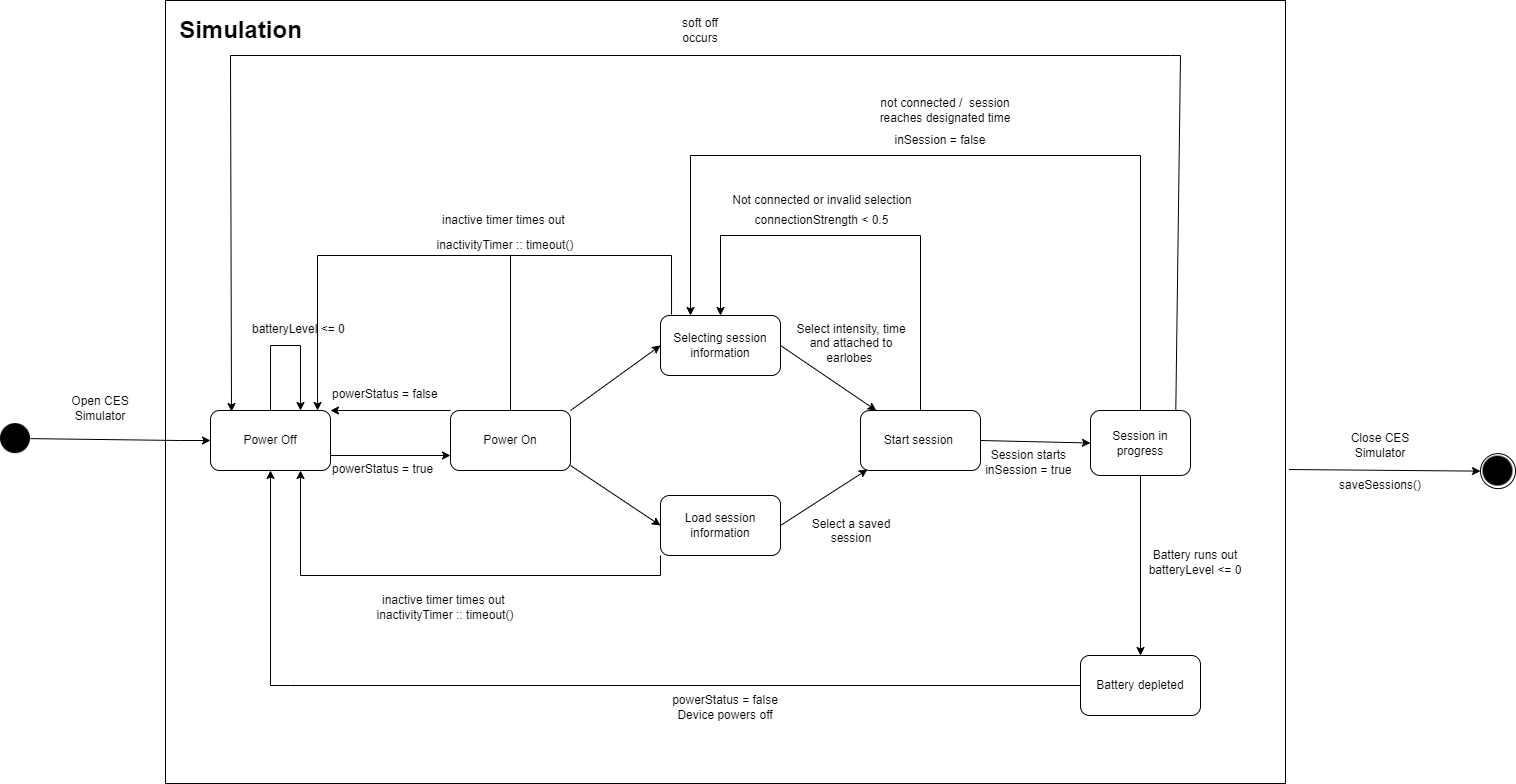

The diagram above was exported from draw.io. Its source (the exported page's mxGraphModel, read from the mxfile embedded in the PNG):
<mxGraphModel dx="1422" dy="705" grid="1" gridSize="10" guides="1" tooltips="1" connect="1" arrows="1" fold="1" page="1" pageScale="1.5" pageWidth="1169" pageHeight="826" background="none" math="0" shadow="0">
  <root>
    <mxCell id="0" style=";html=1;" />
    <mxCell id="1" style=";html=1;" parent="0" />
    <mxCell id="QFBACUmNK91yvjPHLibA-79" value="" style="rounded=0;whiteSpace=wrap;html=1;" vertex="1" parent="1">
      <mxGeometry x="245" y="160" width="1120" height="783" as="geometry" />
    </mxCell>
    <mxCell id="QFBACUmNK91yvjPHLibA-52" value="" style="ellipse;whiteSpace=wrap;html=1;aspect=fixed;" vertex="1" parent="1">
      <mxGeometry x="1560" y="613.13" width="35" height="35" as="geometry" />
    </mxCell>
    <mxCell id="QFBACUmNK91yvjPHLibA-3" value="" style="shape=image;html=1;verticalAlign=top;verticalLabelPosition=bottom;labelBackgroundColor=#ffffff;imageAspect=0;aspect=fixed;image=https://cdn4.iconfinder.com/data/icons/essential-app-2/16/record-round-circle-dot-128.png" vertex="1" parent="1">
      <mxGeometry x="80" y="583.13" width="30" height="30" as="geometry" />
    </mxCell>
    <mxCell id="QFBACUmNK91yvjPHLibA-4" value="Power Off" style="rounded=1;whiteSpace=wrap;html=1;" vertex="1" parent="1">
      <mxGeometry x="290" y="570" width="120" height="60" as="geometry" />
    </mxCell>
    <mxCell id="QFBACUmNK91yvjPHLibA-5" value="Power On" style="rounded=1;whiteSpace=wrap;html=1;" vertex="1" parent="1">
      <mxGeometry x="530" y="570" width="120" height="60" as="geometry" />
    </mxCell>
    <mxCell id="QFBACUmNK91yvjPHLibA-6" value="Selecting session information" style="rounded=1;whiteSpace=wrap;html=1;" vertex="1" parent="1">
      <mxGeometry x="740" y="475" width="120" height="60" as="geometry" />
    </mxCell>
    <mxCell id="QFBACUmNK91yvjPHLibA-7" value="Start session&amp;nbsp;" style="rounded=1;whiteSpace=wrap;html=1;" vertex="1" parent="1">
      <mxGeometry x="940" y="570" width="120" height="60" as="geometry" />
    </mxCell>
    <mxCell id="QFBACUmNK91yvjPHLibA-8" value="&lt;p&gt;Session in progress&lt;/p&gt;" style="rounded=1;whiteSpace=wrap;html=1;" vertex="1" parent="1">
      <mxGeometry x="1170" y="570" width="100" height="65" as="geometry" />
    </mxCell>
    <mxCell id="QFBACUmNK91yvjPHLibA-9" value="Battery depleted" style="rounded=1;whiteSpace=wrap;html=1;" vertex="1" parent="1">
      <mxGeometry x="1160" y="815" width="120" height="60" as="geometry" />
    </mxCell>
    <mxCell id="QFBACUmNK91yvjPHLibA-10" value="" style="endArrow=classic;html=1;rounded=0;exitX=1;exitY=0.5;exitDx=0;exitDy=0;entryX=0;entryY=0.5;entryDx=0;entryDy=0;" edge="1" parent="1" source="QFBACUmNK91yvjPHLibA-3" target="QFBACUmNK91yvjPHLibA-4">
      <mxGeometry width="50" height="50" relative="1" as="geometry">
        <mxPoint x="600" y="645" as="sourcePoint" />
        <mxPoint x="650" y="595" as="targetPoint" />
        <Array as="points">
          <mxPoint x="260" y="600" />
        </Array>
      </mxGeometry>
    </mxCell>
    <mxCell id="QFBACUmNK91yvjPHLibA-11" value="" style="endArrow=classic;html=1;rounded=0;exitX=0;exitY=0;exitDx=0;exitDy=0;entryX=1;entryY=0;entryDx=0;entryDy=0;entryPerimeter=0;" edge="1" parent="1" source="QFBACUmNK91yvjPHLibA-22" target="QFBACUmNK91yvjPHLibA-22">
      <mxGeometry width="50" height="50" relative="1" as="geometry">
        <mxPoint x="470" y="675" as="sourcePoint" />
        <mxPoint x="520" y="625" as="targetPoint" />
      </mxGeometry>
    </mxCell>
    <mxCell id="QFBACUmNK91yvjPHLibA-12" value="" style="endArrow=classic;html=1;rounded=0;entryX=0;entryY=0.5;entryDx=0;entryDy=0;" edge="1" parent="1" target="QFBACUmNK91yvjPHLibA-6">
      <mxGeometry width="50" height="50" relative="1" as="geometry">
        <mxPoint x="650" y="570" as="sourcePoint" />
        <mxPoint x="680" y="495" as="targetPoint" />
      </mxGeometry>
    </mxCell>
    <mxCell id="QFBACUmNK91yvjPHLibA-13" value="" style="endArrow=classic;html=1;rounded=0;exitX=1;exitY=0.5;exitDx=0;exitDy=0;" edge="1" parent="1" source="QFBACUmNK91yvjPHLibA-6" target="QFBACUmNK91yvjPHLibA-7">
      <mxGeometry width="50" height="50" relative="1" as="geometry">
        <mxPoint x="870" y="645" as="sourcePoint" />
        <mxPoint x="940" y="575" as="targetPoint" />
      </mxGeometry>
    </mxCell>
    <mxCell id="QFBACUmNK91yvjPHLibA-14" value="" style="endArrow=classic;html=1;rounded=0;exitX=1;exitY=0.5;exitDx=0;exitDy=0;entryX=0;entryY=0.5;entryDx=0;entryDy=0;" edge="1" parent="1" source="QFBACUmNK91yvjPHLibA-7" target="QFBACUmNK91yvjPHLibA-8">
      <mxGeometry width="50" height="50" relative="1" as="geometry">
        <mxPoint x="920" y="875" as="sourcePoint" />
        <mxPoint x="970" y="825" as="targetPoint" />
        <Array as="points" />
      </mxGeometry>
    </mxCell>
    <mxCell id="QFBACUmNK91yvjPHLibA-15" value="" style="endArrow=classic;html=1;rounded=0;exitX=0.5;exitY=1;exitDx=0;exitDy=0;entryX=0.5;entryY=0;entryDx=0;entryDy=0;" edge="1" parent="1" source="QFBACUmNK91yvjPHLibA-8" target="QFBACUmNK91yvjPHLibA-9">
      <mxGeometry width="50" height="50" relative="1" as="geometry">
        <mxPoint x="1010" y="735" as="sourcePoint" />
        <mxPoint x="1060" y="685" as="targetPoint" />
      </mxGeometry>
    </mxCell>
    <mxCell id="QFBACUmNK91yvjPHLibA-17" value="batteryLevel &amp;lt;= 0" style="text;html=1;strokeColor=none;fillColor=none;align=center;verticalAlign=middle;whiteSpace=wrap;rounded=0;" vertex="1" parent="1">
      <mxGeometry x="1220" y="715" width="110" height="30" as="geometry" />
    </mxCell>
    <mxCell id="QFBACUmNK91yvjPHLibA-18" value="" style="endArrow=classic;startArrow=none;html=1;rounded=0;entryX=0.75;entryY=0;entryDx=0;entryDy=0;startFill=0;" edge="1" parent="1" source="QFBACUmNK91yvjPHLibA-4" target="QFBACUmNK91yvjPHLibA-4">
      <mxGeometry width="50" height="50" relative="1" as="geometry">
        <mxPoint x="340" y="565" as="sourcePoint" />
        <mxPoint x="460" y="505" as="targetPoint" />
        <Array as="points">
          <mxPoint x="350" y="505" />
          <mxPoint x="380" y="505" />
        </Array>
      </mxGeometry>
    </mxCell>
    <mxCell id="QFBACUmNK91yvjPHLibA-19" value="&lt;span style=&quot;color: rgb(0, 0, 0); font-family: helvetica; font-size: 12px; font-style: normal; font-weight: 400; letter-spacing: normal; text-align: center; text-indent: 0px; text-transform: none; word-spacing: 0px; background-color: rgb(248, 249, 250); display: inline; float: none;&quot;&gt;batteryLevel &amp;lt;= 0&lt;/span&gt;" style="text;whiteSpace=wrap;html=1;" vertex="1" parent="1">
      <mxGeometry x="330" y="475" width="120" height="30" as="geometry" />
    </mxCell>
    <mxCell id="QFBACUmNK91yvjPHLibA-22" value="&lt;div style=&quot;text-align: center&quot;&gt;&lt;span&gt;&lt;font face=&quot;helvetica&quot;&gt;powerStatus = true&lt;/font&gt;&lt;/span&gt;&lt;/div&gt;" style="text;whiteSpace=wrap;html=1;" vertex="1" parent="1">
      <mxGeometry x="410" y="615" width="120" height="30" as="geometry" />
    </mxCell>
    <mxCell id="QFBACUmNK91yvjPHLibA-24" value="" style="endArrow=classic;html=1;rounded=0;exitX=0;exitY=0;exitDx=0;exitDy=0;entryX=1;entryY=0;entryDx=0;entryDy=0;" edge="1" parent="1" source="QFBACUmNK91yvjPHLibA-5" target="QFBACUmNK91yvjPHLibA-4">
      <mxGeometry width="50" height="50" relative="1" as="geometry">
        <mxPoint x="620" y="495" as="sourcePoint" />
        <mxPoint x="670" y="445" as="targetPoint" />
      </mxGeometry>
    </mxCell>
    <mxCell id="QFBACUmNK91yvjPHLibA-25" value="&lt;div style=&quot;text-align: center&quot;&gt;&lt;span&gt;&lt;font face=&quot;helvetica&quot;&gt;powerStatus = false&lt;/font&gt;&lt;/span&gt;&lt;/div&gt;" style="text;whiteSpace=wrap;html=1;" vertex="1" parent="1">
      <mxGeometry x="410" y="540" width="120" height="30" as="geometry" />
    </mxCell>
    <mxCell id="QFBACUmNK91yvjPHLibA-92" style="edgeStyle=orthogonalEdgeStyle;rounded=0;orthogonalLoop=1;jettySize=auto;html=1;exitX=0;exitY=1;exitDx=0;exitDy=0;entryX=0.75;entryY=1;entryDx=0;entryDy=0;startArrow=none;startFill=0;" edge="1" parent="1" source="QFBACUmNK91yvjPHLibA-26" target="QFBACUmNK91yvjPHLibA-4">
      <mxGeometry relative="1" as="geometry" />
    </mxCell>
    <mxCell id="QFBACUmNK91yvjPHLibA-26" value="Load session information" style="rounded=1;whiteSpace=wrap;html=1;" vertex="1" parent="1">
      <mxGeometry x="740" y="655" width="120" height="60" as="geometry" />
    </mxCell>
    <mxCell id="QFBACUmNK91yvjPHLibA-27" value="" style="endArrow=classic;html=1;rounded=0;entryX=0;entryY=0.5;entryDx=0;entryDy=0;" edge="1" parent="1" target="QFBACUmNK91yvjPHLibA-26">
      <mxGeometry width="50" height="50" relative="1" as="geometry">
        <mxPoint x="650" y="625" as="sourcePoint" />
        <mxPoint x="710" y="705" as="targetPoint" />
      </mxGeometry>
    </mxCell>
    <mxCell id="QFBACUmNK91yvjPHLibA-28" value="" style="endArrow=classic;html=1;rounded=0;exitX=1;exitY=0.5;exitDx=0;exitDy=0;entryX=0.058;entryY=0.983;entryDx=0;entryDy=0;entryPerimeter=0;" edge="1" parent="1" source="QFBACUmNK91yvjPHLibA-26" target="QFBACUmNK91yvjPHLibA-7">
      <mxGeometry width="50" height="50" relative="1" as="geometry">
        <mxPoint x="920" y="675" as="sourcePoint" />
        <mxPoint x="970" y="625" as="targetPoint" />
      </mxGeometry>
    </mxCell>
    <mxCell id="QFBACUmNK91yvjPHLibA-29" value="" style="endArrow=classic;html=1;rounded=0;exitX=0.5;exitY=0;exitDx=0;exitDy=0;entryX=0.5;entryY=0;entryDx=0;entryDy=0;" edge="1" parent="1" source="QFBACUmNK91yvjPHLibA-7" target="QFBACUmNK91yvjPHLibA-6">
      <mxGeometry width="50" height="50" relative="1" as="geometry">
        <mxPoint x="1080" y="515" as="sourcePoint" />
        <mxPoint x="720" y="395" as="targetPoint" />
        <Array as="points">
          <mxPoint x="1000" y="395" />
          <mxPoint x="800" y="395" />
        </Array>
      </mxGeometry>
    </mxCell>
    <mxCell id="QFBACUmNK91yvjPHLibA-31" value="connectionStrength &amp;lt; 0.5" style="text;html=1;strokeColor=none;fillColor=none;align=center;verticalAlign=middle;whiteSpace=wrap;rounded=0;" vertex="1" parent="1">
      <mxGeometry x="820" y="365" width="163" height="30" as="geometry" />
    </mxCell>
    <mxCell id="QFBACUmNK91yvjPHLibA-32" value="inSession = true&amp;nbsp;" style="text;html=1;strokeColor=none;fillColor=none;align=center;verticalAlign=middle;whiteSpace=wrap;rounded=0;" vertex="1" parent="1">
      <mxGeometry x="1030" y="615" width="160" height="30" as="geometry" />
    </mxCell>
    <mxCell id="QFBACUmNK91yvjPHLibA-34" value="Device powers off" style="text;html=1;strokeColor=none;fillColor=none;align=center;verticalAlign=middle;whiteSpace=wrap;rounded=0;" vertex="1" parent="1">
      <mxGeometry x="750" y="860" width="110" height="30" as="geometry" />
    </mxCell>
    <mxCell id="QFBACUmNK91yvjPHLibA-35" value="Not connected or invalid selection" style="text;html=1;strokeColor=none;fillColor=none;align=center;verticalAlign=middle;whiteSpace=wrap;rounded=0;" vertex="1" parent="1">
      <mxGeometry x="786.5" y="345" width="230" height="30" as="geometry" />
    </mxCell>
    <mxCell id="QFBACUmNK91yvjPHLibA-36" value="" style="endArrow=classic;html=1;rounded=0;exitX=0.5;exitY=0;exitDx=0;exitDy=0;entryX=0.25;entryY=0;entryDx=0;entryDy=0;" edge="1" parent="1" source="QFBACUmNK91yvjPHLibA-8" target="QFBACUmNK91yvjPHLibA-6">
      <mxGeometry width="50" height="50" relative="1" as="geometry">
        <mxPoint x="1210" y="505" as="sourcePoint" />
        <mxPoint x="700" y="315" as="targetPoint" />
        <Array as="points">
          <mxPoint x="1220" y="315" />
          <mxPoint x="770" y="315" />
        </Array>
      </mxGeometry>
    </mxCell>
    <mxCell id="QFBACUmNK91yvjPHLibA-37" value="not connected /&amp;nbsp; session reaches designated time" style="text;html=1;strokeColor=none;fillColor=none;align=center;verticalAlign=middle;whiteSpace=wrap;rounded=0;" vertex="1" parent="1">
      <mxGeometry x="950" y="235" width="150" height="70" as="geometry" />
    </mxCell>
    <mxCell id="QFBACUmNK91yvjPHLibA-38" value="inSession = false" style="text;html=1;strokeColor=none;fillColor=none;align=center;verticalAlign=middle;whiteSpace=wrap;rounded=0;" vertex="1" parent="1">
      <mxGeometry x="940" y="285" width="160" height="30" as="geometry" />
    </mxCell>
    <mxCell id="QFBACUmNK91yvjPHLibA-39" value="powerStatus = false" style="text;html=1;strokeColor=none;fillColor=none;align=center;verticalAlign=middle;whiteSpace=wrap;rounded=0;" vertex="1" parent="1">
      <mxGeometry x="750" y="845" width="110" height="30" as="geometry" />
    </mxCell>
    <mxCell id="QFBACUmNK91yvjPHLibA-41" value="&lt;div style=&quot;text-align: center&quot;&gt;&lt;font face=&quot;helvetica&quot;&gt;Select intensity, time and attached to earlobes&amp;nbsp;&lt;/font&gt;&lt;/div&gt;" style="text;whiteSpace=wrap;html=1;" vertex="1" parent="1">
      <mxGeometry x="870" y="475" width="120" height="30" as="geometry" />
    </mxCell>
    <mxCell id="QFBACUmNK91yvjPHLibA-42" value="&lt;div style=&quot;text-align: center&quot;&gt;&lt;font face=&quot;helvetica&quot;&gt;Select a saved session&lt;/font&gt;&lt;/div&gt;" style="text;whiteSpace=wrap;html=1;" vertex="1" parent="1">
      <mxGeometry x="870" y="670" width="120" height="30" as="geometry" />
    </mxCell>
    <mxCell id="QFBACUmNK91yvjPHLibA-44" style="edgeStyle=orthogonalEdgeStyle;rounded=0;orthogonalLoop=1;jettySize=auto;html=1;exitX=0.5;exitY=1;exitDx=0;exitDy=0;startArrow=none;startFill=0;" edge="1" parent="1" source="QFBACUmNK91yvjPHLibA-42" target="QFBACUmNK91yvjPHLibA-42">
      <mxGeometry relative="1" as="geometry" />
    </mxCell>
    <mxCell id="QFBACUmNK91yvjPHLibA-45" value="Session starts&amp;nbsp;" style="text;html=1;strokeColor=none;fillColor=none;align=center;verticalAlign=middle;whiteSpace=wrap;rounded=0;" vertex="1" parent="1">
      <mxGeometry x="1030" y="600" width="160" height="30" as="geometry" />
    </mxCell>
    <mxCell id="QFBACUmNK91yvjPHLibA-47" value="Battery runs out" style="text;html=1;strokeColor=none;fillColor=none;align=center;verticalAlign=middle;whiteSpace=wrap;rounded=0;" vertex="1" parent="1">
      <mxGeometry x="1220" y="700" width="110" height="30" as="geometry" />
    </mxCell>
    <mxCell id="QFBACUmNK91yvjPHLibA-51" value="" style="shape=image;html=1;verticalAlign=top;verticalLabelPosition=bottom;labelBackgroundColor=#ffffff;imageAspect=0;aspect=fixed;image=https://cdn4.iconfinder.com/data/icons/essential-app-2/16/record-round-circle-dot-128.png" vertex="1" parent="1">
      <mxGeometry x="1562.5" y="615.63" width="30" height="30" as="geometry" />
    </mxCell>
    <mxCell id="QFBACUmNK91yvjPHLibA-70" value="" style="endArrow=classic;html=1;rounded=0;exitX=0.853;exitY=-0.004;exitDx=0;exitDy=0;entryX=0.175;entryY=0.017;entryDx=0;entryDy=0;entryPerimeter=0;exitPerimeter=0;" edge="1" parent="1" source="QFBACUmNK91yvjPHLibA-8" target="QFBACUmNK91yvjPHLibA-4">
      <mxGeometry width="50" height="50" relative="1" as="geometry">
        <mxPoint x="1260" y="515" as="sourcePoint" />
        <mxPoint x="220" y="215" as="targetPoint" />
        <Array as="points">
          <mxPoint x="1260" y="215" />
          <mxPoint x="1250" y="215" />
          <mxPoint x="310" y="215" />
        </Array>
      </mxGeometry>
    </mxCell>
    <mxCell id="QFBACUmNK91yvjPHLibA-71" value="soft off occurs" style="text;html=1;strokeColor=none;fillColor=none;align=center;verticalAlign=middle;whiteSpace=wrap;rounded=0;" vertex="1" parent="1">
      <mxGeometry x="750" y="175" width="60" height="30" as="geometry" />
    </mxCell>
    <mxCell id="QFBACUmNK91yvjPHLibA-72" value="" style="endArrow=classic;html=1;rounded=0;exitX=0.092;exitY=-0.017;exitDx=0;exitDy=0;exitPerimeter=0;entryX=0.892;entryY=0;entryDx=0;entryDy=0;entryPerimeter=0;" edge="1" parent="1" source="QFBACUmNK91yvjPHLibA-6" target="QFBACUmNK91yvjPHLibA-4">
      <mxGeometry width="50" height="50" relative="1" as="geometry">
        <mxPoint x="740" y="465" as="sourcePoint" />
        <mxPoint x="350" y="415" as="targetPoint" />
        <Array as="points">
          <mxPoint x="751" y="415" />
          <mxPoint x="397" y="415" />
        </Array>
      </mxGeometry>
    </mxCell>
    <mxCell id="QFBACUmNK91yvjPHLibA-77" value="" style="endArrow=classic;html=1;rounded=0;exitX=0;exitY=0.5;exitDx=0;exitDy=0;entryX=0.5;entryY=1;entryDx=0;entryDy=0;" edge="1" parent="1" source="QFBACUmNK91yvjPHLibA-9" target="QFBACUmNK91yvjPHLibA-4">
      <mxGeometry width="50" height="50" relative="1" as="geometry">
        <mxPoint x="1070" y="835" as="sourcePoint" />
        <mxPoint x="130" y="845" as="targetPoint" />
        <Array as="points">
          <mxPoint x="370" y="845" />
          <mxPoint x="350" y="845" />
        </Array>
      </mxGeometry>
    </mxCell>
    <mxCell id="QFBACUmNK91yvjPHLibA-80" value="Simulation" style="text;strokeColor=none;fillColor=none;html=1;fontSize=24;fontStyle=1;verticalAlign=middle;align=center;" vertex="1" parent="1">
      <mxGeometry x="270" y="170" width="100" height="40" as="geometry" />
    </mxCell>
    <mxCell id="QFBACUmNK91yvjPHLibA-81" value="Open CES Simulator" style="text;html=1;strokeColor=none;fillColor=none;align=center;verticalAlign=middle;whiteSpace=wrap;rounded=0;" vertex="1" parent="1">
      <mxGeometry x="130" y="553" width="100" height="30" as="geometry" />
    </mxCell>
    <mxCell id="QFBACUmNK91yvjPHLibA-82" value="Close CES Simulator" style="text;html=1;strokeColor=none;fillColor=none;align=center;verticalAlign=middle;whiteSpace=wrap;rounded=0;" vertex="1" parent="1">
      <mxGeometry x="1410" y="590" width="100" height="30" as="geometry" />
    </mxCell>
    <mxCell id="QFBACUmNK91yvjPHLibA-83" value="" style="endArrow=classic;html=1;rounded=0;exitX=1.003;exitY=0.599;exitDx=0;exitDy=0;exitPerimeter=0;entryX=0;entryY=0.5;entryDx=0;entryDy=0;" edge="1" parent="1" source="QFBACUmNK91yvjPHLibA-79" target="QFBACUmNK91yvjPHLibA-52">
      <mxGeometry width="50" height="50" relative="1" as="geometry">
        <mxPoint x="1420" y="630" as="sourcePoint" />
        <mxPoint x="1470" y="580" as="targetPoint" />
      </mxGeometry>
    </mxCell>
    <mxCell id="QFBACUmNK91yvjPHLibA-85" value="inactive timer times out&amp;nbsp;" style="text;html=1;strokeColor=none;fillColor=none;align=center;verticalAlign=middle;whiteSpace=wrap;rounded=0;" vertex="1" parent="1">
      <mxGeometry x="510" y="365" width="150" height="30" as="geometry" />
    </mxCell>
    <mxCell id="QFBACUmNK91yvjPHLibA-86" value="inactivityTimer :: timeout()" style="text;html=1;strokeColor=none;fillColor=none;align=center;verticalAlign=middle;whiteSpace=wrap;rounded=0;" vertex="1" parent="1">
      <mxGeometry x="510" y="390" width="150" height="30" as="geometry" />
    </mxCell>
    <mxCell id="QFBACUmNK91yvjPHLibA-89" value="" style="endArrow=none;html=1;rounded=0;exitX=0.5;exitY=0;exitDx=0;exitDy=0;" edge="1" parent="1" source="QFBACUmNK91yvjPHLibA-5">
      <mxGeometry width="50" height="50" relative="1" as="geometry">
        <mxPoint x="590" y="540" as="sourcePoint" />
        <mxPoint x="590" y="415" as="targetPoint" />
      </mxGeometry>
    </mxCell>
    <mxCell id="QFBACUmNK91yvjPHLibA-93" value="inactive timer times out&amp;nbsp;" style="text;html=1;strokeColor=none;fillColor=none;align=center;verticalAlign=middle;whiteSpace=wrap;rounded=0;" vertex="1" parent="1">
      <mxGeometry x="450" y="745" width="150" height="30" as="geometry" />
    </mxCell>
    <mxCell id="QFBACUmNK91yvjPHLibA-94" value="inactivityTimer :: timeout()" style="text;html=1;strokeColor=none;fillColor=none;align=center;verticalAlign=middle;whiteSpace=wrap;rounded=0;" vertex="1" parent="1">
      <mxGeometry x="450" y="760" width="150" height="30" as="geometry" />
    </mxCell>
    <mxCell id="QFBACUmNK91yvjPHLibA-95" value="saveSessions()" style="text;html=1;strokeColor=none;fillColor=none;align=center;verticalAlign=middle;whiteSpace=wrap;rounded=0;" vertex="1" parent="1">
      <mxGeometry x="1430" y="630" width="60" height="30" as="geometry" />
    </mxCell>
  </root>
</mxGraphModel>